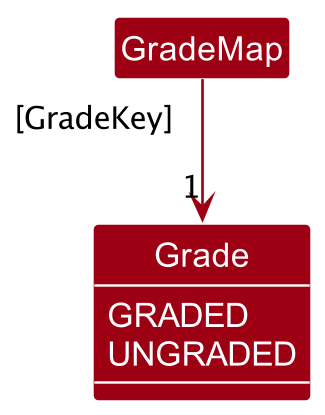

The diagram above was rendered by PlantUML. Its source (embedded in the PNG):
@startuml
!include style.puml
skinparam arrowThickness 1.1
skinparam arrowColor MODEL_COLOR
skinparam classBackgroundColor MODEL_COLOR

enum Grade {
    GRADED
    UNGRADED
}

show Grade members

GradeMap "[GradeKey]" --> "1" Grade


@enduml